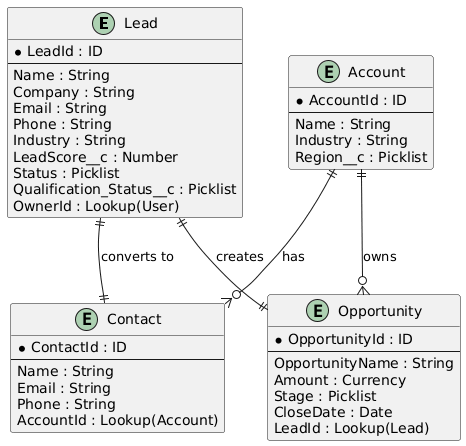

The diagram above was rendered by PlantUML. Its source (embedded in the PNG):
@startuml
entity "Lead" as Lead {
  * LeadId : ID
  --
  Name : String
  Company : String
  Email : String
  Phone : String
  Industry : String
  LeadScore__c : Number
  Status : Picklist
  Qualification_Status__c : Picklist
  OwnerId : Lookup(User)
}

entity "Contact" as Contact {
  * ContactId : ID
  --
  Name : String
  Email : String
  Phone : String
  AccountId : Lookup(Account)
}

entity "Account" as Account {
  * AccountId : ID
  --
  Name : String
  Industry : String
  Region__c : Picklist
}

entity "Opportunity" as Opportunity {
  * OpportunityId : ID
  --
  OpportunityName : String
  Amount : Currency
  Stage : Picklist
  CloseDate : Date
  LeadId : Lookup(Lead)
}

Lead ||--|| Contact : converts to
Lead ||--|| Opportunity : creates
Account ||--o{ Contact : has
Account ||--o{ Opportunity : owns
@enduml